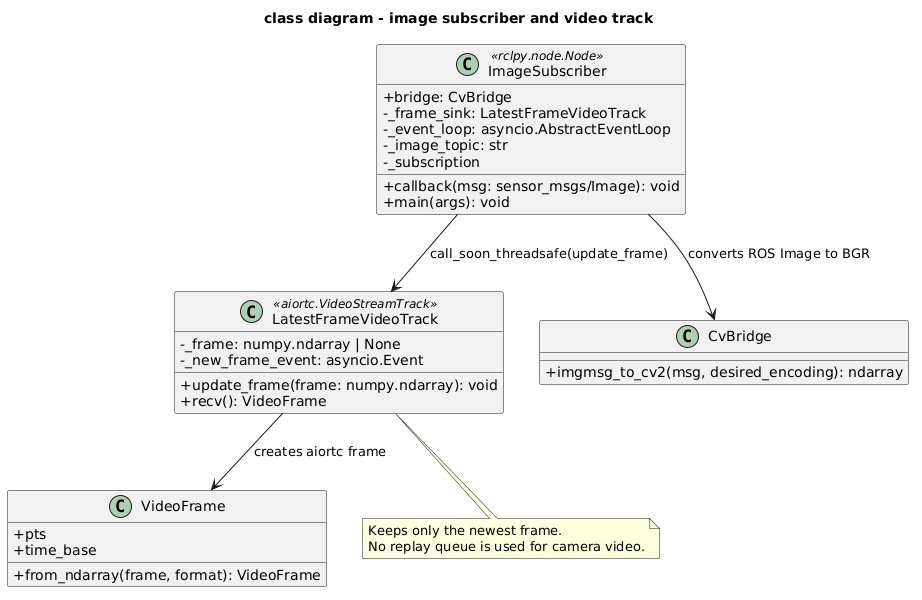

The diagram above was rendered by PlantUML. Its source (embedded in the PNG):
@startuml
title class diagram - image subscriber and video track

skinparam classAttributeIconSize 0
skinparam shadowing false
skinparam defaultFontName Monospace

class ImageSubscriber <<rclpy.node.Node>> {
  +bridge: CvBridge
  -_frame_sink: LatestFrameVideoTrack
  -_event_loop: asyncio.AbstractEventLoop
  -_image_topic: str
  -_subscription
  +callback(msg: sensor_msgs/Image): void
  +main(args): void
}

class LatestFrameVideoTrack <<aiortc.VideoStreamTrack>> {
  -_frame: numpy.ndarray | None
  -_new_frame_event: asyncio.Event
  +update_frame(frame: numpy.ndarray): void
  +recv(): VideoFrame
}

class CvBridge {
  +imgmsg_to_cv2(msg, desired_encoding): ndarray
}

class VideoFrame {
  +from_ndarray(frame, format): VideoFrame
  +pts
  +time_base
}

ImageSubscriber --> CvBridge : converts ROS Image to BGR
ImageSubscriber --> LatestFrameVideoTrack : call_soon_threadsafe(update_frame)
LatestFrameVideoTrack --> VideoFrame : creates aiortc frame

note bottom of LatestFrameVideoTrack
  Keeps only the newest frame.
  No replay queue is used for camera video.
end note

@enduml